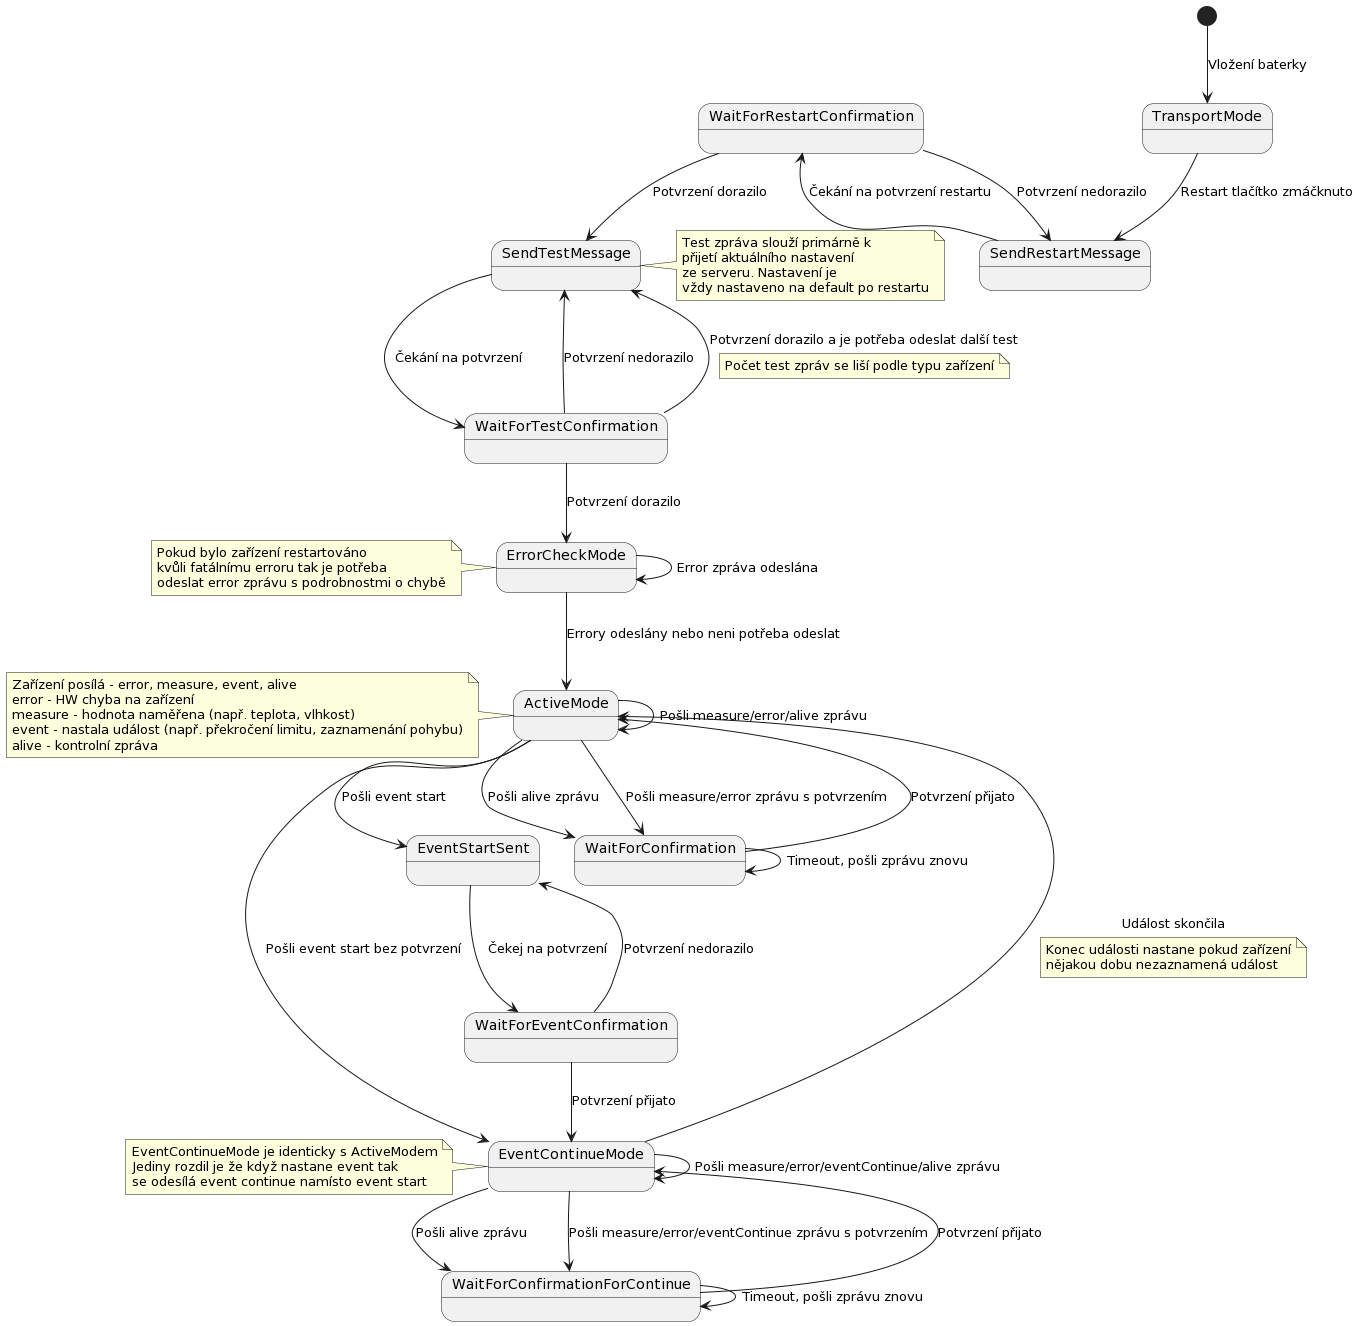

The diagram above was rendered by PlantUML. Its source (embedded in the PNG):
@startuml
[*] --> TransportMode : Vložení baterky
TransportMode --> SendRestartMessage : Restart tlačítko zmáčknuto

SendRestartMessage --> WaitForRestartConfirmation : Čekání na potvrzení restartu
WaitForRestartConfirmation --> SendRestartMessage : Potvrzení nedorazilo
WaitForRestartConfirmation --> SendTestMessage : Potvrzení dorazilo

SendTestMessage --> WaitForTestConfirmation : Čekání na potvrzení
WaitForTestConfirmation --> SendTestMessage : Potvrzení nedorazilo
note right of SendTestMessage
Test zpráva slouží primárně k
přijetí aktuálního nastavení
ze serveru. Nastavení je
vždy nastaveno na default po restartu
end note

WaitForTestConfirmation --> ErrorCheckMode : Potvrzení dorazilo
WaitForTestConfirmation --> SendTestMessage : Potvrzení dorazilo a je potřeba odeslat další test
Note on link
Počet test zpráv se liší podle typu zařízení
endNote

ErrorCheckMode --> ActiveMode : Errory odeslány nebo neni potřeba odeslat
ErrorCheckMode --> ErrorCheckMode : Error zpráva odeslána
note left of ErrorCheckMode
Pokud bylo zařízení restartováno
kvůli fatálnímu erroru tak je potřeba
odeslat error zprávu s podrobnostmi o chybě
end note

ActiveMode --> EventStartSent : Pošli event start

WaitForConfirmation --> ActiveMode : Potvrzení přijato
WaitForConfirmation --> WaitForConfirmation : Timeout, pošli zprávu znovu

ActiveMode --> WaitForConfirmation : Pošli alive zprávu
note left of ActiveMode
Zařízení posílá - error, measure, event, alive
error - HW chyba na zařízení
measure - hodnota naměřena (např. teplota, vlhkost)
event - nastala událost (např. překročení limitu, zaznamenání pohybu)
alive - kontrolní zpráva
end note

ActiveMode --> ActiveMode : Pošli measure/error/alive zprávu
ActiveMode --> WaitForConfirmation : Pošli measure/error zprávu s potvrzením
ActiveMode --> EventContinueMode : Pošli event start bez potvrzení

EventStartSent --> WaitForEventConfirmation : Čekej na potvrzení
WaitForEventConfirmation --> EventStartSent : Potvrzení nedorazilo
WaitForEventConfirmation --> EventContinueMode : Potvrzení přijato

EventContinueMode --> WaitForConfirmationForContinue : Pošli alive zprávu
note left of EventContinueMode
EventContinueMode je identicky s ActiveModem
Jediny rozdil je že když nastane event tak
se odesílá event continue namísto event start
end note

EventContinueMode --> EventContinueMode : Pošli measure/error/eventContinue/alive zprávu
EventContinueMode --> WaitForConfirmationForContinue : Pošli measure/error/eventContinue zprávu s potvrzením
EventContinueMode --> ActiveMode : Událost skončila
note on link
Konec události nastane pokud zařízení
nějakou dobu nezaznamená událost
end note

WaitForConfirmationForContinue --> EventContinueMode : Potvrzení přijato
WaitForConfirmationForContinue --> WaitForConfirmationForContinue : Timeout, pošli zprávu znovu
@enduml